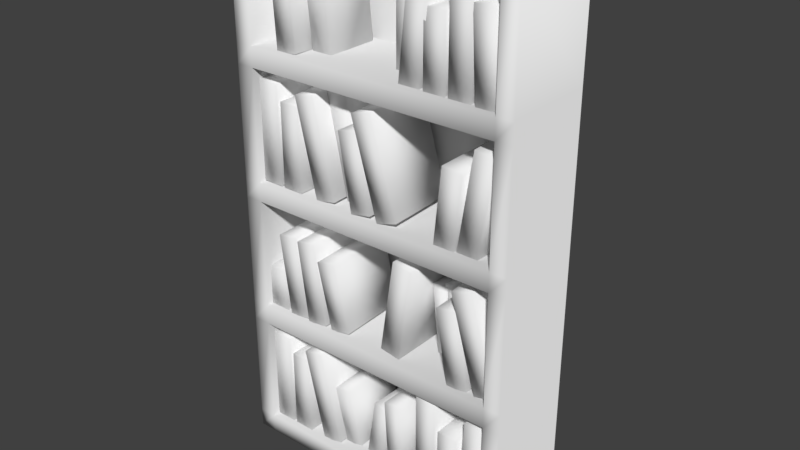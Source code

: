 # Source: Library_D.blend  (saved by Blender 2.79.0; exported with 4.5.12 LTS)
import bpy
from mathutils import Matrix  # noqa: F401  (used for matrix-valued properties, if any)

bpy.ops.wm.read_factory_settings(use_empty=True)
scene = bpy.context.scene
scene.name = 'Scene'

# ---- collections
col_collection_1 = bpy.data.collections.new('Collection 1'); scene.collection.children.link(col_collection_1)

# ---- world
world_world = bpy.data.worlds.new('World'); scene.world = world_world
world_world.color = (0.05088, 0.05088, 0.05088)
world_world.use_sun_shadow = False
world_world.sun_shadow_jitter_overblur = 0.0
world_world.cycles.sampling_method = 'MANUAL'

# ---- meshes
me_plane_038 = bpy.data.meshes.new('Plane.038')
me_plane_038.from_pydata([(-0.9878, -1.012, 1.605), (-0.5501, -1.012, 1.605), (-0.9878, 0.9878, 1.605), (-0.5501, 0.9878, 1.605), (-0.9878, -1.012, 0.1518), (-0.5501, -1.012, 0.1518), (-0.9878, 0.9878, 0.1518), (-0.5501, 0.9878, 0.1518)], [], [(0, 1, 3, 2), (4, 6, 7, 5), (1, 5, 7, 3), (2, 6, 4, 0), (3, 7, 6, 2), (0, 4, 5, 1)])
me_plane_038.polygons.foreach_set('use_smooth', [True] * 6)
me_plane_038.use_remesh_preserve_volume = False
me_plane_038.use_remesh_preserve_attributes = False
me_plane_038.use_mirror_vertex_groups = False
me_plane_038.update()
me_plane_037 = bpy.data.meshes.new('Plane.037')
me_plane_037.from_pydata([(-0.9878, -1.012, 1.605), (-0.5501, -1.012, 1.605), (-0.9878, 0.5309, 1.605), (-0.5501, 0.5309, 1.605), (-0.9878, -1.012, 0.1518), (-0.5501, -1.012, 0.1518), (-0.9878, 0.5309, 0.1518), (-0.5501, 0.5309, 0.1518)], [], [(0, 1, 3, 2), (4, 6, 7, 5), (1, 5, 7, 3), (2, 6, 4, 0), (3, 7, 6, 2), (0, 4, 5, 1)])
me_plane_037.polygons.foreach_set('use_smooth', [True] * 6)
me_plane_037.use_remesh_preserve_volume = False
me_plane_037.use_remesh_preserve_attributes = False
me_plane_037.use_mirror_vertex_groups = False
me_plane_037.update()
me_plane_036 = bpy.data.meshes.new('Plane.036')
me_plane_036.from_pydata([(-0.9878, -1.012, 1.605), (-0.5501, -1.012, 1.605), (-0.9878, 0.9878, 1.605), (-0.5501, 0.9878, 1.605), (-0.9878, -1.012, 0.1518), (-0.5501, -1.012, 0.1518), (-0.9878, 0.9878, 0.1518), (-0.5501, 0.9878, 0.1518)], [], [(0, 1, 3, 2), (4, 6, 7, 5), (1, 5, 7, 3), (2, 6, 4, 0), (3, 7, 6, 2), (0, 4, 5, 1)])
me_plane_036.polygons.foreach_set('use_smooth', [True] * 6)
me_plane_036.use_remesh_preserve_volume = False
me_plane_036.use_remesh_preserve_attributes = False
me_plane_036.use_mirror_vertex_groups = False
me_plane_036.update()
me_plane_035 = bpy.data.meshes.new('Plane.035')
me_plane_035.from_pydata([(-0.9878, -1.012, 1.605), (-0.5501, -1.012, 1.605), (-0.9878, 0.5309, 1.605), (-0.5501, 0.5309, 1.605), (-0.9878, -1.012, 0.1518), (-0.5501, -1.012, 0.1518), (-0.9878, 0.5309, 0.1518), (-0.5501, 0.5309, 0.1518)], [], [(0, 1, 3, 2), (4, 6, 7, 5), (1, 5, 7, 3), (2, 6, 4, 0), (3, 7, 6, 2), (0, 4, 5, 1)])
me_plane_035.polygons.foreach_set('use_smooth', [True] * 6)
me_plane_035.use_remesh_preserve_volume = False
me_plane_035.use_remesh_preserve_attributes = False
me_plane_035.use_mirror_vertex_groups = False
me_plane_035.update()
me_plane_034 = bpy.data.meshes.new('Plane.034')
me_plane_034.from_pydata([(-0.984, -1.011, 1.25), (-0.5463, -1.011, 1.25), (-0.984, 1.141, 1.25), (-0.5463, 1.141, 1.25), (-0.9878, -1.012, 0.1518), (-0.5501, -1.012, 0.1518), (-0.9878, 1.14, 0.1518), (-0.5501, 1.14, 0.1518)], [], [(0, 1, 3, 2), (4, 6, 7, 5), (1, 5, 7, 3), (2, 6, 4, 0), (3, 7, 6, 2), (0, 4, 5, 1)])
me_plane_034.polygons.foreach_set('use_smooth', [True] * 6)
me_plane_034.use_remesh_preserve_volume = False
me_plane_034.use_remesh_preserve_attributes = False
me_plane_034.use_mirror_vertex_groups = False
me_plane_034.update()
me_plane_032 = bpy.data.meshes.new('Plane.032')
me_plane_032.from_pydata([(-0.7695, -1.053, 1.581), (-0.3407, -0.965, 1.575), (-1.039, 0.3686, 1.635), (-0.6103, 0.4562, 1.629), (-0.7979, -1.018, 0.1283), (-0.369, -0.9307, 0.122), (-1.067, 0.4029, 0.1823), (-0.6386, 0.4905, 0.176)], [], [(0, 1, 3, 2), (4, 6, 7, 5), (1, 5, 7, 3), (2, 6, 4, 0), (3, 7, 6, 2), (0, 4, 5, 1)])
me_plane_032.polygons.foreach_set('use_smooth', [True] * 6)
me_plane_032.use_remesh_preserve_volume = False
me_plane_032.use_remesh_preserve_attributes = False
me_plane_032.use_mirror_vertex_groups = False
me_plane_032.update()
me_plane_031 = bpy.data.meshes.new('Plane.031')
me_plane_031.from_pydata([(-0.9878, -1.012, 1.246), (-0.5501, -1.012, 1.246), (-0.9878, 0.9878, 1.246), (-0.5501, 0.9878, 1.246), (-0.9878, -1.012, 0.1518), (-0.5501, -1.012, 0.1518), (-0.9878, 0.9878, 0.1518), (-0.5501, 0.9878, 0.1518)], [], [(0, 1, 3, 2), (4, 6, 7, 5), (1, 5, 7, 3), (2, 6, 4, 0), (3, 7, 6, 2), (0, 4, 5, 1)])
me_plane_031.polygons.foreach_set('use_smooth', [True] * 6)
me_plane_031.use_remesh_preserve_volume = False
me_plane_031.use_remesh_preserve_attributes = False
me_plane_031.use_mirror_vertex_groups = False
me_plane_031.update()
me_plane_030 = bpy.data.meshes.new('Plane.030')
me_plane_030.from_pydata([(-0.9878, -1.012, 1.072), (-0.5501, -1.012, 1.072), (-0.9878, 0.4835, 1.072), (-0.5501, 0.4835, 1.072), (-0.9878, -1.012, 0.1518), (-0.5501, -1.012, 0.1518), (-0.9878, 0.4835, 0.1518), (-0.5501, 0.4835, 0.1518)], [], [(0, 1, 3, 2), (4, 6, 7, 5), (1, 5, 7, 3), (2, 6, 4, 0), (3, 7, 6, 2), (0, 4, 5, 1)])
me_plane_030.polygons.foreach_set('use_smooth', [True] * 6)
me_plane_030.use_remesh_preserve_volume = False
me_plane_030.use_remesh_preserve_attributes = False
me_plane_030.use_mirror_vertex_groups = False
me_plane_030.update()
me_plane_029 = bpy.data.meshes.new('Plane.029')
me_plane_029.from_pydata([(-0.9878, -1.012, 1.605), (-0.5501, -1.012, 1.605), (-0.9878, 0.6371, 1.605), (-0.5501, 0.6371, 1.605), (-0.9878, -1.012, 0.1518), (-0.5501, -1.012, 0.1518), (-0.9878, 0.6371, 0.1518), (-0.5501, 0.6371, 0.1518)], [], [(0, 1, 3, 2), (4, 6, 7, 5), (1, 5, 7, 3), (2, 6, 4, 0), (3, 7, 6, 2), (0, 4, 5, 1)])
me_plane_029.polygons.foreach_set('use_smooth', [True] * 6)
me_plane_029.use_remesh_preserve_volume = False
me_plane_029.use_remesh_preserve_attributes = False
me_plane_029.use_mirror_vertex_groups = False
me_plane_029.update()
me_plane_028 = bpy.data.meshes.new('Plane.028')
me_plane_028.from_pydata([(-0.7695, -1.053, 1.581), (-0.3407, -0.965, 1.575), (-1.039, 0.3686, 1.635), (-0.6103, 0.4562, 1.629), (-0.7979, -1.018, 0.1283), (-0.369, -0.9307, 0.122), (-1.067, 0.4029, 0.1823), (-0.6386, 0.4905, 0.176)], [], [(0, 1, 3, 2), (4, 6, 7, 5), (1, 5, 7, 3), (2, 6, 4, 0), (3, 7, 6, 2), (0, 4, 5, 1)])
me_plane_028.polygons.foreach_set('use_smooth', [True] * 6)
me_plane_028.use_remesh_preserve_volume = False
me_plane_028.use_remesh_preserve_attributes = False
me_plane_028.use_mirror_vertex_groups = False
me_plane_028.update()
me_plane_027 = bpy.data.meshes.new('Plane.027')
me_plane_027.from_pydata([(-0.9878, -1.012, 1.605), (-0.5501, -1.012, 1.605), (-0.9878, 0.675, 1.605), (-0.5501, 0.675, 1.605), (-0.9878, -1.012, 0.1518), (-0.5501, -1.012, 0.1518), (-0.9878, 0.675, 0.1518), (-0.5501, 0.675, 0.1518)], [], [(0, 1, 3, 2), (4, 6, 7, 5), (1, 5, 7, 3), (2, 6, 4, 0), (3, 7, 6, 2), (0, 4, 5, 1)])
me_plane_027.polygons.foreach_set('use_smooth', [True] * 6)
me_plane_027.use_remesh_preserve_volume = False
me_plane_027.use_remesh_preserve_attributes = False
me_plane_027.use_mirror_vertex_groups = False
me_plane_027.update()
me_plane_026 = bpy.data.meshes.new('Plane.026')
me_plane_026.from_pydata([(-0.9878, -1.012, 1.605), (-0.5501, -1.012, 1.605), (-0.9878, 0.9878, 1.605), (-0.5501, 0.9878, 1.605), (-0.9878, -1.012, 0.1518), (-0.5501, -1.012, 0.1518), (-0.9878, 0.9878, 0.1518), (-0.5501, 0.9878, 0.1518)], [], [(0, 1, 3, 2), (4, 6, 7, 5), (1, 5, 7, 3), (2, 6, 4, 0), (3, 7, 6, 2), (0, 4, 5, 1)])
me_plane_026.polygons.foreach_set('use_smooth', [True] * 6)
me_plane_026.use_remesh_preserve_volume = False
me_plane_026.use_remesh_preserve_attributes = False
me_plane_026.use_mirror_vertex_groups = False
me_plane_026.update()
me_plane_025 = bpy.data.meshes.new('Plane.025')
me_plane_025.from_pydata([(-0.9878, -1.012, 1.605), (-0.5501, -1.012, 1.605), (-0.9878, 0.675, 1.605), (-0.5501, 0.675, 1.605), (-0.9878, -1.012, 0.1518), (-0.5501, -1.012, 0.1518), (-0.9878, 0.675, 0.1518), (-0.5501, 0.675, 0.1518)], [], [(0, 1, 3, 2), (4, 6, 7, 5), (1, 5, 7, 3), (2, 6, 4, 0), (3, 7, 6, 2), (0, 4, 5, 1)])
me_plane_025.polygons.foreach_set('use_smooth', [True] * 6)
me_plane_025.use_remesh_preserve_volume = False
me_plane_025.use_remesh_preserve_attributes = False
me_plane_025.use_mirror_vertex_groups = False
me_plane_025.update()
me_plane_024 = bpy.data.meshes.new('Plane.024')
me_plane_024.from_pydata([(-0.7695, -1.053, 1.581), (-0.3407, -0.965, 1.575), (-1.169, 0.9063, 1.635), (-0.74, 0.9939, 1.629), (-0.7979, -1.018, 0.1283), (-0.369, -0.9307, 0.122), (-1.197, 0.9407, 0.1823), (-0.7684, 1.028, 0.176)], [], [(0, 1, 3, 2), (4, 6, 7, 5), (1, 5, 7, 3), (2, 6, 4, 0), (3, 7, 6, 2), (0, 4, 5, 1)])
me_plane_024.polygons.foreach_set('use_smooth', [True] * 6)
me_plane_024.use_remesh_preserve_volume = False
me_plane_024.use_remesh_preserve_attributes = False
me_plane_024.use_mirror_vertex_groups = False
me_plane_024.update()
me_plane_023 = bpy.data.meshes.new('Plane.023')
me_plane_023.from_pydata([(-0.9878, -1.012, 1.605), (-0.5501, -1.012, 1.605), (-0.9878, 0.5309, 1.605), (-0.5501, 0.5309, 1.605), (-0.9878, -1.012, 0.1518), (-0.5501, -1.012, 0.1518), (-0.9878, 0.5309, 0.1518), (-0.5501, 0.5309, 0.1518)], [], [(0, 1, 3, 2), (4, 6, 7, 5), (1, 5, 7, 3), (2, 6, 4, 0), (3, 7, 6, 2), (0, 4, 5, 1)])
me_plane_023.polygons.foreach_set('use_smooth', [True] * 6)
me_plane_023.use_remesh_preserve_volume = False
me_plane_023.use_remesh_preserve_attributes = False
me_plane_023.use_mirror_vertex_groups = False
me_plane_023.update()
me_plane_022 = bpy.data.meshes.new('Plane.022')
me_plane_022.from_pydata([(-0.9878, -1.012, 1.605), (-0.5501, -1.012, 1.605), (-0.9878, 0.9878, 1.605), (-0.5501, 0.9878, 1.605), (-0.9878, -1.012, 0.1518), (-0.5501, -1.012, 0.1518), (-0.9878, 0.9878, 0.1518), (-0.5501, 0.9878, 0.1518)], [], [(0, 1, 3, 2), (4, 6, 7, 5), (1, 5, 7, 3), (2, 6, 4, 0), (3, 7, 6, 2), (0, 4, 5, 1)])
me_plane_022.polygons.foreach_set('use_smooth', [True] * 6)
me_plane_022.use_remesh_preserve_volume = False
me_plane_022.use_remesh_preserve_attributes = False
me_plane_022.use_mirror_vertex_groups = False
me_plane_022.update()
me_plane_021 = bpy.data.meshes.new('Plane.021')
me_plane_021.from_pydata([(-0.9878, -1.012, 1.605), (-0.5501, -1.012, 1.605), (-0.9878, -0.1626, 1.605), (-0.5501, -0.1626, 1.605), (-0.9878, -1.012, 0.1518), (-0.5501, -1.012, 0.1518), (-0.9878, -0.1626, 0.1518), (-0.5501, -0.1626, 0.1518)], [], [(0, 1, 3, 2), (4, 6, 7, 5), (1, 5, 7, 3), (2, 6, 4, 0), (3, 7, 6, 2), (0, 4, 5, 1)])
me_plane_021.polygons.foreach_set('use_smooth', [True] * 6)
me_plane_021.use_remesh_preserve_volume = False
me_plane_021.use_remesh_preserve_attributes = False
me_plane_021.use_mirror_vertex_groups = False
me_plane_021.update()
me_plane_020 = bpy.data.meshes.new('Plane.020')
me_plane_020.from_pydata([(-0.9878, -1.012, 1.605), (-0.5501, -1.012, 1.605), (-0.9878, 0.675, 1.605), (-0.5501, 0.675, 1.605), (-0.9878, -1.012, 0.1518), (-0.5501, -1.012, 0.1518), (-0.9878, 0.675, 0.1518), (-0.5501, 0.675, 0.1518)], [], [(0, 1, 3, 2), (4, 6, 7, 5), (1, 5, 7, 3), (2, 6, 4, 0), (3, 7, 6, 2), (0, 4, 5, 1)])
me_plane_020.polygons.foreach_set('use_smooth', [True] * 6)
me_plane_020.use_remesh_preserve_volume = False
me_plane_020.use_remesh_preserve_attributes = False
me_plane_020.use_mirror_vertex_groups = False
me_plane_020.update()
me_plane_018 = bpy.data.meshes.new('Plane.018')
me_plane_018.from_pydata([(-0.9878, -1.012, 1.605), (-0.5501, -1.012, 1.605), (-0.9878, 0.6371, 1.605), (-0.5501, 0.6371, 1.605), (-0.9878, -1.012, 0.1518), (-0.5501, -1.012, 0.1518), (-0.9878, 0.6371, 0.1518), (-0.5501, 0.6371, 0.1518)], [], [(0, 1, 3, 2), (4, 6, 7, 5), (1, 5, 7, 3), (2, 6, 4, 0), (3, 7, 6, 2), (0, 4, 5, 1)])
me_plane_018.polygons.foreach_set('use_smooth', [True] * 6)
me_plane_018.use_remesh_preserve_volume = False
me_plane_018.use_remesh_preserve_attributes = False
me_plane_018.use_mirror_vertex_groups = False
me_plane_018.update()
me_plane_017 = bpy.data.meshes.new('Plane.017')
me_plane_017.from_pydata([(-0.9878, -1.012, 1.072), (-0.5501, -1.012, 1.072), (-0.9878, 0.4835, 1.072), (-0.5501, 0.4835, 1.072), (-0.9878, -1.012, 0.1518), (-0.5501, -1.012, 0.1518), (-0.9878, 0.4835, 0.1518), (-0.5501, 0.4835, 0.1518)], [], [(0, 1, 3, 2), (4, 6, 7, 5), (1, 5, 7, 3), (2, 6, 4, 0), (3, 7, 6, 2), (0, 4, 5, 1)])
me_plane_017.polygons.foreach_set('use_smooth', [True] * 6)
me_plane_017.use_remesh_preserve_volume = False
me_plane_017.use_remesh_preserve_attributes = False
me_plane_017.use_mirror_vertex_groups = False
me_plane_017.update()
me_plane_016 = bpy.data.meshes.new('Plane.016')
me_plane_016.from_pydata([(-0.9878, -1.012, 1.605), (-0.5501, -1.012, 1.605), (-0.9878, 0.4051, 1.605), (-0.5501, 0.4051, 1.605), (-0.9878, -1.012, 0.1518), (-0.5501, -1.012, 0.1518), (-0.9878, 0.4051, 0.1518), (-0.5501, 0.4051, 0.1518)], [], [(0, 1, 3, 2), (4, 6, 7, 5), (1, 5, 7, 3), (2, 6, 4, 0), (3, 7, 6, 2), (0, 4, 5, 1)])
me_plane_016.polygons.foreach_set('use_smooth', [True] * 6)
me_plane_016.use_remesh_preserve_volume = False
me_plane_016.use_remesh_preserve_attributes = False
me_plane_016.use_mirror_vertex_groups = False
me_plane_016.update()
me_plane_015 = bpy.data.meshes.new('Plane.015')
me_plane_015.from_pydata([(-0.984, -1.011, 1.25), (-0.5463, -1.011, 1.25), (-0.984, 1.141, 1.25), (-0.5463, 1.141, 1.25), (-0.9878, -1.012, 0.1518), (-0.5501, -1.012, 0.1518), (-0.9878, 1.14, 0.1518), (-0.5501, 1.14, 0.1518)], [], [(0, 1, 3, 2), (4, 6, 7, 5), (1, 5, 7, 3), (2, 6, 4, 0), (3, 7, 6, 2), (0, 4, 5, 1)])
me_plane_015.polygons.foreach_set('use_smooth', [True] * 6)
me_plane_015.use_remesh_preserve_volume = False
me_plane_015.use_remesh_preserve_attributes = False
me_plane_015.use_mirror_vertex_groups = False
me_plane_015.update()
me_plane_014 = bpy.data.meshes.new('Plane.014')
me_plane_014.from_pydata([(-0.9878, -1.012, 1.605), (-0.5501, -1.012, 1.605), (-0.9878, 0.5309, 1.605), (-0.5501, 0.5309, 1.605), (-0.9878, -1.012, 0.1518), (-0.5501, -1.012, 0.1518), (-0.9878, 0.5309, 0.1518), (-0.5501, 0.5309, 0.1518)], [], [(0, 1, 3, 2), (4, 6, 7, 5), (1, 5, 7, 3), (2, 6, 4, 0), (3, 7, 6, 2), (0, 4, 5, 1)])
me_plane_014.polygons.foreach_set('use_smooth', [True] * 6)
me_plane_014.use_remesh_preserve_volume = False
me_plane_014.use_remesh_preserve_attributes = False
me_plane_014.use_mirror_vertex_groups = False
me_plane_014.update()
me_plane_013 = bpy.data.meshes.new('Plane.013')
me_plane_013.from_pydata([(-0.9878, -1.012, 1.605), (-0.5501, -1.012, 1.605), (-0.9878, 0.9878, 1.605), (-0.5501, 0.9878, 1.605), (-0.9878, -1.012, 0.1518), (-0.5501, -1.012, 0.1518), (-0.9878, 0.9878, 0.1518), (-0.5501, 0.9878, 0.1518)], [], [(0, 1, 3, 2), (4, 6, 7, 5), (1, 5, 7, 3), (2, 6, 4, 0), (3, 7, 6, 2), (0, 4, 5, 1)])
me_plane_013.polygons.foreach_set('use_smooth', [True] * 6)
me_plane_013.use_remesh_preserve_volume = False
me_plane_013.use_remesh_preserve_attributes = False
me_plane_013.use_mirror_vertex_groups = False
me_plane_013.update()
me_plane_012 = bpy.data.meshes.new('Plane.012')
me_plane_012.from_pydata([(-0.9878, -1.012, 1.246), (-0.5501, -1.012, 1.246), (-0.9878, 0.9878, 1.246), (-0.5501, 0.9878, 1.246), (-0.9878, -1.012, 0.1518), (-0.5501, -1.012, 0.1518), (-0.9878, 0.9878, 0.1518), (-0.5501, 0.9878, 0.1518)], [], [(0, 1, 3, 2), (4, 6, 7, 5), (1, 5, 7, 3), (2, 6, 4, 0), (3, 7, 6, 2), (0, 4, 5, 1)])
me_plane_012.polygons.foreach_set('use_smooth', [True] * 6)
me_plane_012.use_remesh_preserve_volume = False
me_plane_012.use_remesh_preserve_attributes = False
me_plane_012.use_mirror_vertex_groups = False
me_plane_012.update()
me_plane_010 = bpy.data.meshes.new('Plane.010')
me_plane_010.from_pydata([(-0.9878, -1.012, 1.605), (-0.5501, -1.012, 1.605), (-0.9878, 0.9878, 1.605), (-0.5501, 0.9878, 1.605), (-0.9878, -1.012, 0.1518), (-0.5501, -1.012, 0.1518), (-0.9878, 0.9878, 0.1518), (-0.5501, 0.9878, 0.1518)], [], [(0, 1, 3, 2), (4, 6, 7, 5), (1, 5, 7, 3), (2, 6, 4, 0), (3, 7, 6, 2), (0, 4, 5, 1)])
me_plane_010.polygons.foreach_set('use_smooth', [True] * 6)
me_plane_010.use_remesh_preserve_volume = False
me_plane_010.use_remesh_preserve_attributes = False
me_plane_010.use_mirror_vertex_groups = False
me_plane_010.update()
me_plane_009 = bpy.data.meshes.new('Plane.009')
me_plane_009.from_pydata([(-0.9878, -1.012, 1.605), (-0.5501, -1.012, 1.605), (-0.9878, 0.5309, 1.605), (-0.5501, 0.5309, 1.605), (-0.9878, -1.012, 0.1518), (-0.5501, -1.012, 0.1518), (-0.9878, 0.5309, 0.1518), (-0.5501, 0.5309, 0.1518)], [], [(0, 1, 3, 2), (4, 6, 7, 5), (1, 5, 7, 3), (2, 6, 4, 0), (3, 7, 6, 2), (0, 4, 5, 1)])
me_plane_009.polygons.foreach_set('use_smooth', [True] * 6)
me_plane_009.use_remesh_preserve_volume = False
me_plane_009.use_remesh_preserve_attributes = False
me_plane_009.use_mirror_vertex_groups = False
me_plane_009.update()
me_plane_008 = bpy.data.meshes.new('Plane.008')
me_plane_008.from_pydata([(-0.9878, -1.012, 1.605), (-0.5501, -1.012, 1.605), (-0.9878, 1.14, 1.605), (-0.5501, 1.14, 1.605), (-0.9878, -1.012, 0.1518), (-0.5501, -1.012, 0.1518), (-0.9878, 1.14, 0.1518), (-0.5501, 1.14, 0.1518)], [], [(0, 1, 3, 2), (4, 6, 7, 5), (1, 5, 7, 3), (2, 6, 4, 0), (3, 7, 6, 2), (0, 4, 5, 1)])
me_plane_008.polygons.foreach_set('use_smooth', [True] * 6)
me_plane_008.use_remesh_preserve_volume = False
me_plane_008.use_remesh_preserve_attributes = False
me_plane_008.use_mirror_vertex_groups = False
me_plane_008.update()
me_plane_007 = bpy.data.meshes.new('Plane.007')
me_plane_007.from_pydata([(-0.9878, -1.012, 1.605), (-0.5501, -1.012, 1.605), (-0.9878, 0.4051, 1.605), (-0.5501, 0.4051, 1.605), (-0.9878, -1.012, 0.1518), (-0.5501, -1.012, 0.1518), (-0.9878, 0.4051, 0.1518), (-0.5501, 0.4051, 0.1518)], [], [(0, 1, 3, 2), (4, 6, 7, 5), (1, 5, 7, 3), (2, 6, 4, 0), (3, 7, 6, 2), (0, 4, 5, 1)])
me_plane_007.polygons.foreach_set('use_smooth', [True] * 6)
me_plane_007.use_remesh_preserve_volume = False
me_plane_007.use_remesh_preserve_attributes = False
me_plane_007.use_mirror_vertex_groups = False
me_plane_007.update()
me_plane_006 = bpy.data.meshes.new('Plane.006')
me_plane_006.from_pydata([(-0.9878, -1.012, 1.605), (-0.5501, -1.012, 1.605), (-0.9878, 0.9878, 1.605), (-0.5501, 0.9878, 1.605), (-0.9878, -1.012, 0.1518), (-0.5501, -1.012, 0.1518), (-0.9878, 0.9878, 0.1518), (-0.5501, 0.9878, 0.1518)], [], [(0, 1, 3, 2), (4, 6, 7, 5), (1, 5, 7, 3), (2, 6, 4, 0), (3, 7, 6, 2), (0, 4, 5, 1)])
me_plane_006.polygons.foreach_set('use_smooth', [True] * 6)
me_plane_006.use_remesh_preserve_volume = False
me_plane_006.use_remesh_preserve_attributes = False
me_plane_006.use_mirror_vertex_groups = False
me_plane_006.update()
me_plane_005 = bpy.data.meshes.new('Plane.005')
me_plane_005.from_pydata([(-0.9878, -1.012, 1.605), (-0.5501, -1.012, 1.605), (-0.9878, 0.6371, 1.605), (-0.5501, 0.6371, 1.605), (-0.9878, -1.012, 0.1518), (-0.5501, -1.012, 0.1518), (-0.9878, 0.6371, 0.1518), (-0.5501, 0.6371, 0.1518)], [], [(0, 1, 3, 2), (4, 6, 7, 5), (1, 5, 7, 3), (2, 6, 4, 0), (3, 7, 6, 2), (0, 4, 5, 1)])
me_plane_005.polygons.foreach_set('use_smooth', [True] * 6)
me_plane_005.use_remesh_preserve_volume = False
me_plane_005.use_remesh_preserve_attributes = False
me_plane_005.use_mirror_vertex_groups = False
me_plane_005.update()
me_plane_004 = bpy.data.meshes.new('Plane.004')
me_plane_004.from_pydata([(-0.7695, -1.053, 1.581), (-0.3407, -0.965, 1.575), (-1.169, 0.9063, 1.635), (-0.74, 0.9939, 1.629), (-0.7979, -1.018, 0.1283), (-0.369, -0.9307, 0.122), (-1.197, 0.9407, 0.1823), (-0.7684, 1.028, 0.176)], [], [(0, 1, 3, 2), (4, 6, 7, 5), (1, 5, 7, 3), (2, 6, 4, 0), (3, 7, 6, 2), (0, 4, 5, 1)])
me_plane_004.polygons.foreach_set('use_smooth', [True] * 6)
me_plane_004.use_remesh_preserve_volume = False
me_plane_004.use_remesh_preserve_attributes = False
me_plane_004.use_mirror_vertex_groups = False
me_plane_004.update()
me_plane_003 = bpy.data.meshes.new('Plane.003')
me_plane_003.from_pydata([(-0.9878, -1.012, 1.605), (-0.5501, -1.012, 1.605), (-0.9878, 0.675, 1.605), (-0.5501, 0.675, 1.605), (-0.9878, -1.012, 0.1518), (-0.5501, -1.012, 0.1518), (-0.9878, 0.675, 0.1518), (-0.5501, 0.675, 0.1518)], [], [(0, 1, 3, 2), (4, 6, 7, 5), (1, 5, 7, 3), (2, 6, 4, 0), (3, 7, 6, 2), (0, 4, 5, 1)])
me_plane_003.polygons.foreach_set('use_smooth', [True] * 6)
me_plane_003.use_remesh_preserve_volume = False
me_plane_003.use_remesh_preserve_attributes = False
me_plane_003.use_mirror_vertex_groups = False
me_plane_003.update()
me_plane_002 = bpy.data.meshes.new('Plane.002')
me_plane_002.from_pydata([(-0.9878, -1.012, 1.605), (-0.5501, -1.012, 1.605), (-0.9878, 0.9878, 1.605), (-0.5501, 0.9878, 1.605), (-0.9878, -1.012, 0.1518), (-0.5501, -1.012, 0.1518), (-0.9878, 0.9878, 0.1518), (-0.5501, 0.9878, 0.1518)], [], [(0, 1, 3, 2), (4, 6, 7, 5), (1, 5, 7, 3), (2, 6, 4, 0), (3, 7, 6, 2), (0, 4, 5, 1)])
me_plane_002.polygons.foreach_set('use_smooth', [True] * 6)
me_plane_002.use_remesh_preserve_volume = False
me_plane_002.use_remesh_preserve_attributes = False
me_plane_002.use_mirror_vertex_groups = False
me_plane_002.update()
me_plane_001 = bpy.data.meshes.new('Plane.001')
me_plane_001.from_pydata([(-0.9286, -0.8975, -0.5298), (4.897, -0.8975, -0.5298), (-0.9286, 9.525, -0.5298), (4.897, 9.525, -0.5298), (-0.9286, -0.8975, -0.5823), (4.897, -0.8975, -0.5823), (-0.9286, 9.525, -0.5823), (4.897, 9.525, -0.5823)], [], [(0, 1, 3, 2), (4, 6, 7, 5), (1, 5, 7, 3), (2, 6, 4, 0), (3, 7, 6, 2), (0, 4, 5, 1)])
me_plane_001.polygons.foreach_set('use_smooth', [True] * 6)
me_plane_001.use_remesh_preserve_volume = False
me_plane_001.use_remesh_preserve_attributes = False
me_plane_001.use_mirror_vertex_groups = False
me_plane_001.update()
me_plane = bpy.data.meshes.new('Plane')
me_plane.from_pydata([(-2.997, -4.915, -0.6323), (2.988, -4.915, -0.6323), (-2.997, 5.766, -0.6323), (2.988, 5.766, -0.6323), (-2.632, -4.915, -0.6323), (-2.632, 5.766, -0.6323), (2.642, -4.915, -0.6323), (2.642, 5.766, -0.6323), (-2.997, -4.532, -0.6323), (2.988, -4.532, -0.6323), (-2.632, -4.532, -0.6323), (2.642, -4.532, -0.6323), (2.988, -2.272, -0.6323), (-2.632, -2.272, -0.6323), (2.642, -2.272, -0.6323), (-2.997, -2.272, -0.6323), (2.988, -1.852, -0.6323), (-2.632, -1.852, -0.6323), (2.642, -1.852, -0.6323), (-2.997, -1.852, -0.6323), (2.988, 0.431, -0.6323), (-2.632, 0.431, -0.6323), (2.642, 0.431, -0.6323), (-2.997, 0.431, -0.6323), (2.988, 0.8134, -0.6323), (-2.632, 0.8134, -0.6323), (2.642, 0.8134, -0.6323), (-2.997, 0.8134, -0.6323), (2.988, 3.079, -0.6323), (-2.632, 3.079, -0.6323), (2.642, 3.079, -0.6323), (-2.997, 3.079, -0.6323), (2.988, 3.481, -0.6323), (-2.632, 3.481, -0.6323), (2.642, 3.481, -0.6323), (-2.997, 3.481, -0.6323), (-2.997, -4.915, -0.6323), (2.988, -4.915, -0.6323), (-2.997, 5.766, -0.6323), (2.988, 5.766, -0.6323), (-2.632, -4.915, -0.6323), (-2.632, 5.766, -0.6323), (2.642, -4.915, -0.6323), (2.642, 5.766, -0.6323), (-2.997, -4.532, -0.6323), (2.988, -4.532, -0.6323), (-2.632, -4.532, -0.6323), (2.642, -4.532, -0.6323), (2.988, -2.272, -0.6323), (-2.632, -2.272, -0.6323), (2.642, -2.272, -0.6323), (-2.997, -2.272, -0.6323), (2.988, -1.852, -0.6323), (-2.632, -1.852, -0.6323), (2.642, -1.852, -0.6323), (-2.997, -1.852, -0.6323), (2.988, 0.431, -0.6323), (-2.632, 0.431, -0.6323), (2.642, 0.431, -0.6323), (-2.997, 0.431, -0.6323), (2.988, 0.8134, -0.6323), (-2.632, 0.8134, -0.6323), (2.642, 0.8134, -0.6323), (-2.997, 0.8134, -0.6323), (2.988, 3.079, -0.6323), (-2.632, 3.079, -0.6323), (2.642, 3.079, -0.6323), (-2.997, 3.079, -0.6323), (2.988, 3.481, -0.6323), (-2.632, 3.481, -0.6323), (2.642, 3.481, -0.6323), (-2.997, 3.481, -0.6323), (-2.997, -4.915, 1.265), (2.988, -4.915, 1.265), (-2.997, 5.766, 1.265), (2.988, 5.766, 1.265), (-2.632, -4.915, 1.265), (-2.632, 5.766, 1.265), (2.642, -4.915, 1.265), (2.642, 5.766, 1.265), (-2.997, -4.532, 1.265), (2.988, -4.532, 1.265), (-2.632, -4.532, 1.265), (2.642, -4.532, 1.265), (2.988, -2.272, 1.265), (-2.632, -2.272, 1.265), (2.642, -2.272, 1.265), (-2.997, -2.272, 1.265), (2.988, -1.852, 1.265), (-2.632, -1.852, 1.265), (2.642, -1.852, 1.265), (-2.997, -1.852, 1.265), (2.988, 0.431, 1.265), (-2.632, 0.431, 1.265), (2.642, 0.431, 1.265), (-2.997, 0.431, 1.265), (2.988, 0.8134, 1.265), (-2.632, 0.8134, 1.265), (2.642, 0.8134, 1.265), (-2.997, 0.8134, 1.265), (2.988, 3.079, 1.265), (-2.632, 3.079, 1.265), (2.642, 3.079, 1.265), (-2.997, 3.079, 1.265), (2.988, 3.481, 1.265), (-2.632, 3.481, 1.265), (2.642, 3.481, 1.265), (-2.997, 3.481, 1.265)], [], [(34, 7, 3, 32), (35, 2, 5, 33), (68, 39, 75, 104), (4, 10, 11, 6), (0, 8, 10, 4), (6, 11, 9, 1), (70, 69, 105, 106), (8, 15, 13, 10), (11, 14, 12, 9), (13, 17, 18, 14), (15, 19, 17, 13), (14, 18, 16, 12), (42, 37, 73, 78), (19, 23, 21, 17), (18, 22, 20, 16), (21, 25, 26, 22), (23, 27, 25, 21), (22, 26, 24, 20), (62, 61, 97, 98), (27, 31, 29, 25), (26, 30, 28, 24), (29, 33, 34, 30), (31, 35, 33, 29), (30, 34, 32, 28), (44, 36, 72, 80), (38, 71, 107, 74), (54, 53, 89, 90), (67, 63, 99, 103), (47, 46, 82, 83), (59, 55, 91, 95), (64, 68, 104, 100), (56, 60, 96, 92), (37, 45, 81, 73), (48, 52, 88, 84), (51, 44, 80, 87), (43, 70, 106, 79), (65, 66, 102, 101), (57, 58, 94, 93), (39, 43, 79, 75), (71, 67, 103, 107), (20, 24, 60, 56), (28, 32, 68, 64), (8, 0, 36, 44), (23, 19, 55, 59), (11, 10, 46, 47), (31, 27, 63, 67), (6, 1, 37, 42), (18, 17, 53, 54), (2, 35, 71, 38), (26, 25, 61, 62), (32, 3, 39, 68), (34, 33, 69, 70), (5, 2, 38, 41), (9, 12, 48, 45), (0, 4, 40, 36), (16, 20, 56, 52), (10, 13, 49, 46), (24, 28, 64, 60), (17, 21, 57, 53), (14, 11, 47, 50), (25, 29, 65, 61), (33, 5, 41, 69), (22, 18, 54, 58), (19, 15, 51, 55), (30, 26, 62, 66), (4, 6, 42, 40), (27, 23, 59, 63), (13, 14, 50, 49), (35, 31, 67, 71), (3, 7, 43, 39), (21, 22, 58, 57), (29, 30, 66, 65), (7, 34, 70, 43), (15, 8, 44, 51), (12, 16, 52, 48), (1, 9, 45, 37), (72, 76, 82, 80), (106, 104, 75, 79), (107, 105, 77, 74), (76, 78, 83, 82), (78, 73, 81, 83), (80, 82, 85, 87), (83, 81, 84, 86), (85, 86, 90, 89), (87, 85, 89, 91), (86, 84, 88, 90), (91, 89, 93, 95), (90, 88, 92, 94), (93, 94, 98, 97), (95, 93, 97, 99), (94, 92, 96, 98), (99, 97, 101, 103), (98, 96, 100, 102), (101, 102, 106, 105), (103, 101, 105, 107), (102, 100, 104, 106), (45, 48, 84, 81), (41, 38, 74, 77), (52, 56, 92, 88), (46, 49, 85, 82), (60, 64, 100, 96), (36, 40, 76, 72), (53, 57, 93, 89), (50, 47, 83, 86), (61, 65, 101, 97), (69, 41, 77, 105), (58, 54, 90, 94), (55, 51, 87, 91), (66, 62, 98, 102), (40, 42, 78, 76), (63, 59, 95, 99), (49, 50, 86, 85)])
me_plane.polygons.foreach_set('use_smooth', [True] * 112)
me_plane.use_remesh_preserve_volume = False
me_plane.use_remesh_preserve_attributes = False
me_plane.use_mirror_vertex_groups = False
me_plane.update()

# ---- objects
ob_plane_038 = bpy.data.objects.new('Plane.038', me_plane_038)
ob_plane_037 = bpy.data.objects.new('Plane.037', me_plane_037)
ob_plane_036 = bpy.data.objects.new('Plane.036', me_plane_036)
ob_plane_035 = bpy.data.objects.new('Plane.035', me_plane_035)
ob_plane_034 = bpy.data.objects.new('Plane.034', me_plane_034)
ob_plane_032 = bpy.data.objects.new('Plane.032', me_plane_032)
ob_plane_031 = bpy.data.objects.new('Plane.031', me_plane_031)
ob_plane_030 = bpy.data.objects.new('Plane.030', me_plane_030)
ob_plane_029 = bpy.data.objects.new('Plane.029', me_plane_029)
ob_plane_028 = bpy.data.objects.new('Plane.028', me_plane_028)
ob_plane_027 = bpy.data.objects.new('Plane.027', me_plane_027)
ob_plane_026 = bpy.data.objects.new('Plane.026', me_plane_026)
ob_plane_025 = bpy.data.objects.new('Plane.025', me_plane_025)
ob_plane_024 = bpy.data.objects.new('Plane.024', me_plane_024)
ob_plane_023 = bpy.data.objects.new('Plane.023', me_plane_023)
ob_plane_022 = bpy.data.objects.new('Plane.022', me_plane_022)
ob_plane_021 = bpy.data.objects.new('Plane.021', me_plane_021)
ob_plane_020 = bpy.data.objects.new('Plane.020', me_plane_020)
ob_plane_018 = bpy.data.objects.new('Plane.018', me_plane_018)
ob_plane_017 = bpy.data.objects.new('Plane.017', me_plane_017)
ob_plane_016 = bpy.data.objects.new('Plane.016', me_plane_016)
ob_plane_015 = bpy.data.objects.new('Plane.015', me_plane_015)
ob_plane_014 = bpy.data.objects.new('Plane.014', me_plane_014)
ob_plane_013 = bpy.data.objects.new('Plane.013', me_plane_013)
ob_plane_012 = bpy.data.objects.new('Plane.012', me_plane_012)
ob_plane_010 = bpy.data.objects.new('Plane.010', me_plane_010)
ob_plane_009 = bpy.data.objects.new('Plane.009', me_plane_009)
ob_plane_008 = bpy.data.objects.new('Plane.008', me_plane_008)
ob_plane_007 = bpy.data.objects.new('Plane.007', me_plane_007)
ob_plane_006 = bpy.data.objects.new('Plane.006', me_plane_006)
ob_plane_005 = bpy.data.objects.new('Plane.005', me_plane_005)
ob_plane_004 = bpy.data.objects.new('Plane.004', me_plane_004)
ob_plane_003 = bpy.data.objects.new('Plane.003', me_plane_003)
ob_plane_002 = bpy.data.objects.new('Plane.002', me_plane_002)
ob_plane_001 = bpy.data.objects.new('Plane.001', me_plane_001)
ob_plane = bpy.data.objects.new('Plane', me_plane)

# ---- transforms, parenting, visibility, modifiers, constraints
ob_plane_038.location = (1.348, 0.4877, 4.036)
ob_plane_038.rotation_euler = (1.605, 0.1788, -0.01706)
ob_plane_038.lineart.crease_threshold = 0.0
ob_plane_037.location = (1.707, 0.4898, 9.33)
ob_plane_037.rotation_euler = (1.588, 0.1143, -0.003861)
ob_plane_037.lineart.crease_threshold = 0.0
ob_plane_036.location = (0.777, 0.4887, 7.002)
ob_plane_036.rotation_euler = (1.58, -0.2654, 0.03037)
ob_plane_036.lineart.crease_threshold = 0.0
ob_plane_035.location = (0.3197, 0.4887, 6.919)
ob_plane_035.rotation_euler = (1.566, -0.1771, 0.01913)
ob_plane_035.lineart.crease_threshold = 0.0
ob_plane_034.location = (-0.1034, 0.4825, 6.901)
ob_plane_034.rotation_euler = (1.565, -0.2094, 0.01089)
ob_plane_034.lineart.crease_threshold = 0.0
ob_plane_032.location = (-0.2366, 0.4887, 1.28)
ob_plane_032.rotation_euler = (1.571, -0.0, -0.0)
ob_plane_032.scale = (0.8704, 0.8704, 0.8704)
ob_plane_032.lineart.crease_threshold = 0.0
ob_plane_031.location = (-0.729, 0.4887, 9.469)
ob_plane_031.rotation_euler = (1.589, -0.08601, 0.009116)
ob_plane_031.lineart.crease_threshold = 0.0
ob_plane_030.location = (-1.656, 0.4887, 9.423)
ob_plane_030.rotation_euler = (1.571, -0.0, -0.0)
ob_plane_030.lineart.crease_threshold = 0.0
ob_plane_029.location = (-1.2, 0.4887, 9.454)
ob_plane_029.rotation_euler = (1.553, -0.07492, 0.008763)
ob_plane_029.lineart.crease_threshold = 0.0
ob_plane_028.location = (-0.2806, 0.4887, 4.106)
ob_plane_028.rotation_euler = (1.571, -0.0, -0.0)
ob_plane_028.lineart.crease_threshold = 0.0
ob_plane_027.location = (-0.8053, 0.4887, 4.196)
ob_plane_027.rotation_euler = (1.565, -0.1383, 0.03098)
ob_plane_027.lineart.crease_threshold = 0.0
ob_plane_026.location = (-1.637, 0.4887, 6.78)
ob_plane_026.rotation_euler = (1.571, -0.0, -0.0)
ob_plane_026.lineart.crease_threshold = 0.0
ob_plane_025.location = (-1.131, 0.4887, 6.78)
ob_plane_025.rotation_euler = (1.571, -0.0, -0.0)
ob_plane_025.lineart.crease_threshold = 0.0
ob_plane_024.location = (-0.5481, 0.4887, 6.78)
ob_plane_024.rotation_euler = (1.571, -0.0, -0.0)
ob_plane_024.lineart.crease_threshold = 0.0
ob_plane_023.location = (2.466, 0.4898, 6.639)
ob_plane_023.rotation_euler = (1.588, 0.1143, -0.003861)
ob_plane_023.lineart.crease_threshold = 0.0
ob_plane_022.location = (3.017, 0.4877, 6.621)
ob_plane_022.rotation_euler = (1.605, 0.1788, -0.01706)
ob_plane_022.lineart.crease_threshold = 0.0
ob_plane_021.location = (-1.637, 0.4887, 4.096)
ob_plane_021.rotation_euler = (1.571, -0.0, -0.0)
ob_plane_021.lineart.crease_threshold = 0.0
ob_plane_020.location = (-1.272, 0.4887, 4.186)
ob_plane_020.rotation_euler = (1.565, -0.1383, 0.03098)
ob_plane_020.lineart.crease_threshold = 0.0
ob_plane_018.location = (0.9871, 0.4887, 1.292)
ob_plane_018.rotation_euler = (1.553, -0.07492, 0.008763)
ob_plane_018.scale = (0.8704, 0.8704, 0.8704)
ob_plane_018.lineart.crease_threshold = 0.0
ob_plane_017.location = (1.123, 0.4887, 9.424)
ob_plane_017.rotation_euler = (1.571, -0.0, -0.0)
ob_plane_017.lineart.crease_threshold = 0.0
ob_plane_016.location = (0.6744, 0.4887, 1.164)
ob_plane_016.rotation_euler = (1.572, 0.16, -0.03523)
ob_plane_016.scale = (0.8704, 0.8704, 0.8704)
ob_plane_016.lineart.crease_threshold = 0.0
ob_plane_015.location = (2.008, 0.4833, 3.926)
ob_plane_015.rotation_euler = (1.565, -0.2094, 0.01089)
ob_plane_015.scale = (0.7292, 0.7292, 0.7292)
ob_plane_015.lineart.crease_threshold = 0.0
ob_plane_014.location = (2.515, 0.4887, 4.21)
ob_plane_014.rotation_euler = (1.566, -0.1771, 0.01913)
ob_plane_014.lineart.crease_threshold = 0.0
ob_plane_013.location = (2.973, 0.4887, 4.354)
ob_plane_013.rotation_euler = (1.58, -0.2654, 0.03037)
ob_plane_013.lineart.crease_threshold = 0.0
ob_plane_012.location = (1.64, 0.4879, 3.89)
ob_plane_012.rotation_euler = (1.589, -0.08601, 0.009116)
ob_plane_012.scale = (0.7292, 0.7292, 0.7292)
ob_plane_012.lineart.crease_threshold = 0.0
ob_plane_010.location = (3.095, 0.4887, 1.416)
ob_plane_010.rotation_euler = (1.589, 0.06429, -0.01415)
ob_plane_010.lineart.crease_threshold = 0.0
ob_plane_009.location = (2.541, 0.4887, 1.416)
ob_plane_009.rotation_euler = (1.571, -0.0, -0.0)
ob_plane_009.lineart.crease_threshold = 0.0
ob_plane_008.location = (2.035, 0.4887, 1.416)
ob_plane_008.rotation_euler = (1.571, -0.0, -0.0)
ob_plane_008.lineart.crease_threshold = 0.0
ob_plane_007.location = (2.116, 0.4887, 9.403)
ob_plane_007.rotation_euler = (1.571, -0.0, -0.0)
ob_plane_007.lineart.crease_threshold = 0.0
ob_plane_006.location = (2.616, 0.4887, 9.403)
ob_plane_006.rotation_euler = (1.571, -0.0, -0.0)
ob_plane_006.lineart.crease_threshold = 0.0
ob_plane_005.location = (3.072, 0.4887, 9.433)
ob_plane_005.rotation_euler = (1.553, -0.07492, 0.008763)
ob_plane_005.lineart.crease_threshold = 0.0
ob_plane_004.location = (-0.5718, 0.4887, 1.416)
ob_plane_004.rotation_euler = (1.571, -0.0, -0.0)
ob_plane_004.lineart.crease_threshold = 0.0
ob_plane_003.location = (-1.131, 0.4887, 1.416)
ob_plane_003.rotation_euler = (1.571, -0.0, -0.0)
ob_plane_003.lineart.crease_threshold = 0.0
ob_plane_002.location = (-1.637, 0.4887, 1.416)
ob_plane_002.rotation_euler = (1.571, -0.0, -0.0)
ob_plane_002.lineart.crease_threshold = 0.0
ob_plane_001.location = (-1.987, -0.04102, 1.048)
ob_plane_001.rotation_euler = (1.571, -0.0, -0.0)
ob_plane_001.lineart.crease_threshold = 0.0
ob_plane.location = (0.0, 0.0, 4.934)
ob_plane.rotation_euler = (1.571, -0.0, -0.0)
ob_plane.lineart.crease_threshold = 0.0

# ---- collection membership
col_collection_1.objects.link(ob_plane_038)
col_collection_1.objects.link(ob_plane_037)
col_collection_1.objects.link(ob_plane_036)
col_collection_1.objects.link(ob_plane_035)
col_collection_1.objects.link(ob_plane_034)
col_collection_1.objects.link(ob_plane_032)
col_collection_1.objects.link(ob_plane_031)
col_collection_1.objects.link(ob_plane_030)
col_collection_1.objects.link(ob_plane_029)
col_collection_1.objects.link(ob_plane_028)
col_collection_1.objects.link(ob_plane_027)
col_collection_1.objects.link(ob_plane_026)
col_collection_1.objects.link(ob_plane_025)
col_collection_1.objects.link(ob_plane_024)
col_collection_1.objects.link(ob_plane_023)
col_collection_1.objects.link(ob_plane_022)
col_collection_1.objects.link(ob_plane_021)
col_collection_1.objects.link(ob_plane_020)
col_collection_1.objects.link(ob_plane_018)
col_collection_1.objects.link(ob_plane_017)
col_collection_1.objects.link(ob_plane_016)
col_collection_1.objects.link(ob_plane_015)
col_collection_1.objects.link(ob_plane_014)
col_collection_1.objects.link(ob_plane_013)
col_collection_1.objects.link(ob_plane_012)
col_collection_1.objects.link(ob_plane_010)
col_collection_1.objects.link(ob_plane_009)
col_collection_1.objects.link(ob_plane_008)
col_collection_1.objects.link(ob_plane_007)
col_collection_1.objects.link(ob_plane_006)
col_collection_1.objects.link(ob_plane_005)
col_collection_1.objects.link(ob_plane_004)
col_collection_1.objects.link(ob_plane_003)
col_collection_1.objects.link(ob_plane_002)
col_collection_1.objects.link(ob_plane_001)
col_collection_1.objects.link(ob_plane)

# ---- scene / render settings (as saved in the file)
scene.frame_start = 1; scene.frame_end = 250; scene.frame_set(1)
scene.render.engine = 'BLENDER_EEVEE_NEXT'
scene.render.resolution_percentage = 50
scene.render.dither_intensity = 0.0
scene.cycles.use_denoising = False
scene.cycles.samples = 128
scene.cycles.sampling_pattern = 'TABULATED_SOBOL'
scene.cycles.use_adaptive_sampling = False
scene.cycles.use_light_tree = False
scene.cycles.blur_glossy = 0.0
scene.cycles.sample_clamp_indirect = 0.0
scene.view_settings.view_transform = 'Standard'
bpy.context.view_layer.update()

# ---- added for rendering (the .blend has no active camera and no usable light): camera, sun
cam_auto = bpy.data.cameras.new('AutoCamera')
cam_auto.lens = 50.0
cam_auto.sensor_width = 36.0
cam_auto.clip_end = 1000.0
ob_auto_camera = bpy.data.objects.new('AutoCamera', cam_auto)
scene.collection.objects.link(ob_auto_camera)
ob_auto_camera.location = (11.4589, -14.0723, 14.5308)
ob_auto_camera.rotation_euler = (1.09748, -7.21219e-08, 0.694738)
scene.camera = ob_auto_camera
light_auto_sun = bpy.data.lights.new('AutoSun', 'SUN')
light_auto_sun.energy = 3.0
light_auto_sun.angle = 0.0523599
ob_auto_sun = bpy.data.objects.new('AutoSun', light_auto_sun)
scene.collection.objects.link(ob_auto_sun)
ob_auto_sun.rotation_euler = (0.872665, 0.174533, 0.523599)
bpy.context.view_layer.update()
